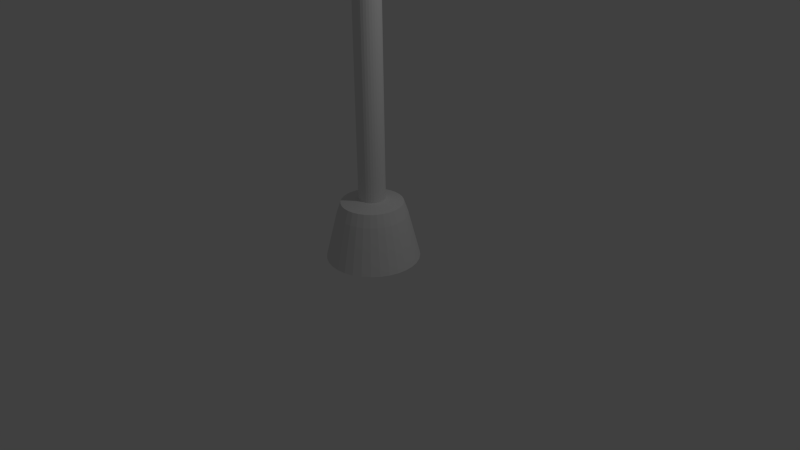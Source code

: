 # Source: StreetLamp.blend  (saved by Blender 2.72.0; exported with 4.5.12 LTS)
import bpy
from mathutils import Matrix  # noqa: F401  (used for matrix-valued properties, if any)

bpy.ops.wm.read_factory_settings(use_empty=True)
scene = bpy.context.scene
scene.name = 'Scene'

# ---- collections
col_collection_1 = bpy.data.collections.new('Collection 1'); scene.collection.children.link(col_collection_1)

# ---- world
world_world = bpy.data.worlds.new('World'); scene.world = world_world
world_world.color = (0.05088, 0.05088, 0.05088)
world_world.use_sun_shadow = False
world_world.sun_shadow_jitter_overblur = 0.0
world_world.cycles.sampling_method = 'MANUAL'
world_world.cycles.sample_map_resolution = 256

# ---- cameras
cam_camera = bpy.data.cameras.new('Camera')
cam_camera.clip_end = 100.0
cam_camera.lens = 35.0
cam_camera.sensor_width = 32.0
cam_camera.sensor_height = 18.0
cam_camera.ortho_scale = 7.314
cam_camera.dof.focus_distance = 0.0
cam_camera.dof.aperture_fstop = 128.0

# ---- lights
light_lamp = bpy.data.lights.new('Lamp', 'POINT')
light_lamp.transmission_factor = 0.0
light_lamp.cutoff_distance = 30.0
light_lamp.energy = 100.0
light_lamp.shadow_buffer_clip_start = 1.001
light_lamp.shadow_soft_size = 0.1
light_lamp.shadow_maximum_resolution = 0.006
light_lamp.use_absolute_resolution = True
light_lamp.cycles.use_multiple_importance_sampling = False

# ---- meshes
me_circle_002 = bpy.data.meshes.new('Circle.002')
me_circle_002.from_pydata([(-6.43e-07, 17.59, 64.87), (-0.1412, 17.57, 64.87), (-0.2769, 17.53, 64.88), (-0.402, 17.47, 64.9), (-0.5116, 17.38, 64.92), (-0.6016, 17.27, 64.94), (-0.6685, 17.15, 64.97), (-0.7097, 17.01, 64.99), (-0.7236, 16.88, 65.02), (-0.7097, 16.74, 65.05), (-0.6685, 16.61, 65.08), (-0.6016, 16.49, 65.11), (-0.5116, 16.39, 65.13), (-0.402, 16.3, 65.15), (-0.2769, 16.25, 65.17), (-0.1412, 16.22, 65.17), (-3.411e-07, 16.19, 65.18), (0.1412, 16.2, 65.17), (0.2769, 16.25, 65.17), (0.402, 16.32, 65.15), (0.5116, 16.42, 65.13), (0.6016, 16.53, 65.11), (0.6685, 16.66, 65.08), (0.7097, 16.79, 65.05), (0.7236, 16.92, 65.02), (0.7097, 17.06, 64.99), (0.6685, 17.19, 64.97), (0.6016, 17.31, 64.94), (0.5116, 17.41, 64.92), (0.402, 17.49, 64.9), (0.2769, 17.55, 64.88), (0.1412, 17.58, 64.87), (0.7606, 15.82, 60.61), (0.8677, 14.0, 55.06), (0.9611, 11.04, 48.74), (0.9808, 7.337, 43.42), (0.9808, 3.536, 38.95), (0.9964, -0.8527, 36.02), (1.006, -1.019, 36.13), (1.0, 3.396, 39.09), (1.0, 7.178, 43.53), (0.9794, 10.88, 48.84), (0.8842, 13.84, 55.13), (0.7753, 15.68, 60.65), (-0.4319, 16.21, 60.47), (-0.4931, 14.52, 54.84), (-0.5455, 11.67, 48.43), (-0.5556, 7.909, 43.05), (-0.5556, 3.992, 38.51), (-0.5071, -0.25, 35.64), (-0.3299, -0.1788, 35.6), (-0.3827, 4.058, 38.44), (-0.3827, 7.977, 43.0), (-0.3758, 11.73, 48.39), (-0.3397, 14.6, 54.81), (-0.2975, 16.28, 60.45), (-0.2968, 14.96, 60.84), (-0.3381, 13.08, 55.42), (-0.3744, 10.15, 49.26), (-0.3827, 6.479, 44.06), (-0.3827, 2.734, 39.73), (-0.42, -1.746, 36.58), (-0.5882, -1.66, 36.53), (-0.5556, 2.8, 39.67), (-0.5556, 6.561, 44.0), (-0.5437, 10.24, 49.21), (-0.4911, 13.15, 55.39), (-0.4311, 15.02, 60.82), (0.7601, 15.55, 60.7), (0.8667, 13.68, 55.19), (0.9602, 10.71, 48.93), (0.9808, 7.02, 43.64), (0.9808, 3.256, 39.22), (0.9773, -1.184, 36.23), (0.9114, -1.34, 36.33), (0.9239, 3.122, 39.35), (0.9239, 6.87, 43.75), (0.9042, 10.55, 49.02), (0.8161, 13.53, 55.26), (0.7159, 15.41, 60.74), (-0.1516, 16.33, 60.44), (-0.1732, 14.64, 54.79), (-0.1916, 11.77, 48.36), (-0.1951, 8.015, 42.97), (-0.1951, 4.099, 38.4), (-0.1398, -0.1383, 35.58), (0.05601, -0.13, 35.57), (-2.205e-06, 4.113, 38.39), (-1.728e-06, 14.66, 54.78), (-9.811e-07, 16.36, 60.43), (-0.5488, 15.1, 60.8), (-0.6252, 13.25, 55.34), (-0.6923, 10.35, 49.15), (-0.7071, 6.669, 43.93), (-0.7071, 2.889, 39.58), (-0.7335, -1.548, 36.46), (-0.8503, -1.415, 36.37), (-0.8315, 2.998, 39.47), (-0.8315, 6.798, 43.85), (-0.8143, 10.49, 49.08), (-0.7355, 13.38, 55.29), (-0.6454, 15.21, 60.76), (0.2499, -0.1543, 35.59), (0.1951, 4.099, 38.4), (0.1951, 8.0, 42.97), (0.1916, 11.75, 48.36), (0.1731, 14.64, 54.79), (0.1516, 16.35, 60.44), (0.6442, 15.28, 60.77), (0.7342, 13.38, 55.31), (0.8135, 10.41, 49.1), (0.8315, 6.732, 43.85), (0.8315, 2.998, 39.47), (0.8106, -1.483, 36.42), (0.679, -1.607, 36.49), (0.7071, 2.889, 39.58), (0.7071, 6.613, 43.93), (0.6917, 10.28, 49.17), (0.6242, 13.26, 55.36), (0.5478, 15.16, 60.8), (-0.7173, 15.33, 60.73), (-0.8176, 13.52, 55.24), (-0.9051, 10.64, 49.0), (-0.9239, 6.943, 43.75), (-0.9239, 3.122, 39.35), (-0.9342, -1.264, 36.28), (-0.9819, -1.103, 36.18), (-0.9808, 3.256, 39.22), (-0.9808, 7.098, 43.64), (-0.9612, 10.81, 48.91), (-0.8684, 13.67, 55.17), (-0.7616, 15.46, 60.69), (0.2973, 16.32, 60.45), (0.3395, 14.6, 54.81), (0.3757, 11.69, 48.39), (0.3827, 7.947, 43.0), (0.3827, 4.058, 38.44), (0.4345, -0.2102, 35.62), (0.6027, -0.2957, 35.67), (0.5556, 3.992, 38.51), (0.5556, 7.866, 43.05), (0.5453, 11.61, 48.44), (0.4927, 14.52, 54.84), (0.4315, 16.26, 60.47), (0.4305, 15.06, 60.83), (0.4904, 13.16, 55.4), (0.5434, 10.18, 49.22), (0.5556, 6.517, 44.0), (0.5556, 2.8, 39.67), (0.5216, -1.706, 36.55), (0.3444, -1.777, 36.6), (0.3827, 2.734, 39.73), (0.3827, 6.448, 44.06), (0.3743, 10.11, 49.26), (0.3378, 13.08, 55.43), (0.2966, 14.99, 60.85), (-0.7767, 15.6, 60.64), (-0.8858, 13.83, 55.11), (-0.9804, 10.98, 48.82), (-1.0, 7.257, 43.53), (-1.0, 3.396, 39.09), (-0.9916, -0.9365, 36.07), (-0.9629, -0.7719, 35.97), (-0.9808, 3.536, 38.95), (-0.9808, 7.414, 43.42), (-0.9619, 11.14, 48.73), (-0.8692, 13.99, 55.05), (-0.762, 15.74, 60.6), (0.549, 16.17, 60.5), (0.6268, 14.42, 54.89), (0.6938, 11.49, 48.5), (0.7071, 7.761, 43.13), (0.7071, 3.903, 38.59), (0.748, -0.4073, 35.74), (0.8648, -0.5409, 35.83), (0.8315, 3.794, 38.7), (0.8315, 7.634, 43.21), (0.8155, 11.36, 48.57), (0.7366, 14.3, 54.94), (0.6453, 16.07, 60.53), (0.1512, 14.93, 60.86), (0.1722, 13.03, 55.44), (0.1908, 10.07, 49.29), (0.1951, 6.409, 44.09), (0.1951, 2.693, 39.77), (0.1543, -1.818, 36.62), (-0.04152, -1.826, 36.63), (-1.967e-06, 2.679, 39.78), (-1.967e-06, 6.401, 44.1), (-2.054e-06, 10.06, 49.29), (-1.393e-06, 13.02, 55.45), (-6.04e-07, 14.91, 60.86), (-0.7179, 15.88, 60.56), (-0.8191, 14.15, 54.98), (-0.9064, 11.3, 48.64), (-0.9239, 7.563, 43.31), (-0.9239, 3.67, 38.82), (-0.8969, -0.6153, 35.87), (-0.7961, -0.4725, 35.78), (-0.8315, 3.794, 38.7), (-0.8315, 7.699, 43.21), (-0.816, 11.45, 48.56), (-0.7375, 14.29, 54.93), (-0.6462, 16.0, 60.53), (0.7168, 15.95, 60.57), (0.8179, 14.15, 55.0), (0.9057, 11.21, 48.65), (0.9239, 7.491, 43.31), (0.9239, 3.671, 38.82), (0.9487, -0.6913, 35.92), (-0.5496, 16.12, 60.49), (-0.6274, 14.42, 54.88), (-0.6942, 11.57, 48.49), (-0.7071, 7.816, 43.13), (-0.7071, 3.903, 38.59), (-0.6645, -0.3492, 35.71), (-0.1513, 14.92, 60.86), (-0.1723, 13.03, 55.44), (-0.1909, 10.09, 49.28), (-0.1951, 6.424, 44.09), (-0.1951, 2.693, 39.77), (-0.2354, -1.802, 36.61), (0.9819, -1.343, 35.82), (0.9916, -1.509, 35.92), (-0.5216, -0.7399, 35.44), (-0.3444, -0.6686, 35.39), (-0.4345, -2.236, 36.37), (-0.6027, -2.15, 36.32), (0.9629, -1.674, 36.02), (0.8969, -1.83, 36.12), (-0.1543, -0.6281, 35.37), (0.04152, -0.6198, 35.36), (-0.748, -2.038, 36.25), (-0.8648, -1.905, 36.17), (0.2354, -0.6441, 35.38), (0.7961, -1.973, 36.21), (0.6645, -2.097, 36.29), (-0.9487, -1.754, 36.07), (-0.9964, -1.593, 35.97), (0.42, -0.7001, 35.41), (0.5882, -0.7855, 35.47), (0.5071, -2.196, 36.35), (0.3299, -2.267, 36.39), (-1.006, -1.426, 35.87), (-0.9774, -1.262, 35.76), (0.7335, -0.8972, 35.54), (0.8503, -1.031, 35.62), (0.1398, -2.308, 36.42), (-0.05602, -2.316, 36.42), (-0.9114, -1.105, 35.67), (-0.8106, -0.9624, 35.58), (0.9342, -1.181, 35.71), (-0.679, -0.839, 35.5), (-0.2499, -2.292, 36.41), (4.827e-06, 17.77, 65.65), (-0.1412, 17.75, 65.65), (-0.2769, 17.71, 65.66), (-0.402, 17.64, 65.67), (-0.5116, 17.55, 65.69), (-0.6016, 17.45, 65.71), (-0.6685, 17.32, 65.74), (-0.7097, 17.19, 65.77), (-0.7236, 17.05, 65.8), (-0.7097, 16.92, 65.83), (-0.6685, 16.85, 65.86), (-0.6016, 16.72, 65.88), (-0.5116, 16.6, 65.91), (-0.402, 16.51, 65.92), (-0.2769, 16.44, 65.94), (-0.1412, 16.41, 65.95), (5.129e-06, 16.37, 65.95), (0.1412, 16.39, 65.95), (0.2769, 16.43, 65.94), (0.402, 16.51, 65.92), (0.5116, 16.61, 65.91), (0.6016, 16.75, 65.88), (0.6685, 16.89, 65.86), (0.7097, 16.95, 65.83), (0.7236, 17.09, 65.8), (0.7097, 17.22, 65.77), (0.6685, 17.35, 65.74), (0.6016, 17.47, 65.71), (0.5116, 17.57, 65.69), (0.402, 17.66, 65.67), (0.2769, 17.72, 65.66), (0.1412, 17.76, 65.65)], [], [(32, 43, 24, 25), (44, 55, 2, 3), (56, 67, 13, 14), (68, 79, 22, 23), (80, 89, 0, 1), (90, 101, 11, 12), (89, 107, 31, 0), (108, 119, 20, 21), (120, 131, 9, 10), (132, 143, 29, 30), (144, 155, 18, 19), (156, 167, 7, 8), (168, 179, 27, 28), (180, 191, 16, 17), (192, 203, 5, 6), (204, 32, 25, 26), (210, 44, 3, 4), (216, 56, 14, 15), (43, 68, 23, 24), (55, 80, 1, 2), (67, 90, 12, 13), (79, 108, 21, 22), (101, 120, 10, 11), (107, 132, 30, 31), (119, 144, 19, 20), (131, 156, 8, 9), (143, 168, 28, 29), (155, 180, 17, 18), (167, 192, 6, 7), (179, 204, 26, 27), (203, 210, 4, 5), (191, 216, 15, 16), (37, 38, 39, 36), (36, 39, 40, 35), (35, 40, 41, 34), (34, 41, 42, 33), (33, 42, 43, 32), (49, 50, 51, 48), (48, 51, 52, 47), (47, 52, 53, 46), (46, 53, 54, 45), (45, 54, 55, 44), (61, 62, 63, 60), (60, 63, 64, 59), (59, 64, 65, 58), (58, 65, 66, 57), (57, 66, 67, 56), (73, 74, 75, 72), (72, 75, 76, 71), (71, 76, 77, 70), (70, 77, 78, 69), (69, 78, 79, 68), (85, 86, 87, 84), (81, 88, 89, 80), (95, 96, 97, 94), (94, 97, 98, 93), (93, 98, 99, 92), (92, 99, 100, 91), (91, 100, 101, 90), (86, 102, 103, 87), (88, 106, 107, 89), (113, 114, 115, 112), (112, 115, 116, 111), (111, 116, 117, 110), (110, 117, 118, 109), (109, 118, 119, 108), (125, 126, 127, 124), (124, 127, 128, 123), (123, 128, 129, 122), (122, 129, 130, 121), (121, 130, 131, 120), (137, 138, 139, 136), (136, 139, 140, 135), (135, 140, 141, 134), (134, 141, 142, 133), (133, 142, 143, 132), (149, 150, 151, 148), (148, 151, 152, 147), (147, 152, 153, 146), (146, 153, 154, 145), (145, 154, 155, 144), (161, 162, 163, 160), (160, 163, 164, 159), (159, 164, 165, 158), (158, 165, 166, 157), (157, 166, 167, 156), (173, 174, 175, 172), (172, 175, 176, 171), (171, 176, 177, 170), (170, 177, 178, 169), (169, 178, 179, 168), (185, 186, 187, 184), (184, 187, 188, 183), (183, 188, 189, 182), (182, 189, 190, 181), (181, 190, 191, 180), (197, 198, 199, 196), (196, 199, 200, 195), (195, 200, 201, 194), (194, 201, 202, 193), (193, 202, 203, 192), (209, 37, 36, 208), (208, 36, 35, 207), (207, 35, 34, 206), (206, 34, 33, 205), (205, 33, 32, 204), (215, 49, 48, 214), (214, 48, 47, 213), (213, 47, 46, 212), (212, 46, 45, 211), (211, 45, 44, 210), (221, 61, 60, 220), (220, 60, 59, 219), (219, 59, 58, 218), (218, 58, 57, 217), (217, 57, 56, 216), (38, 73, 72, 39), (39, 72, 71, 40), (40, 71, 70, 41), (41, 70, 69, 42), (42, 69, 68, 43), (50, 85, 84, 51), (51, 84, 83, 52), (52, 83, 82, 53), (53, 82, 81, 54), (54, 81, 80, 55), (62, 95, 94, 63), (63, 94, 93, 64), (64, 93, 92, 65), (65, 92, 91, 66), (66, 91, 90, 67), (74, 113, 112, 75), (75, 112, 111, 76), (76, 111, 110, 77), (77, 110, 109, 78), (78, 109, 108, 79), (96, 125, 124, 97), (97, 124, 123, 98), (98, 123, 122, 99), (99, 122, 121, 100), (100, 121, 120, 101), (102, 137, 136, 103), (103, 136, 135, 104), (104, 135, 134, 105), (105, 134, 133, 106), (106, 133, 132, 107), (114, 149, 148, 115), (115, 148, 147, 116), (116, 147, 146, 117), (117, 146, 145, 118), (118, 145, 144, 119), (126, 161, 160, 127), (127, 160, 159, 128), (128, 159, 158, 129), (129, 158, 157, 130), (130, 157, 156, 131), (138, 173, 172, 139), (139, 172, 171, 140), (140, 171, 170, 141), (141, 170, 169, 142), (142, 169, 168, 143), (150, 185, 184, 151), (151, 184, 183, 152), (152, 183, 182, 153), (153, 182, 181, 154), (154, 181, 180, 155), (162, 197, 196, 163), (163, 196, 195, 164), (164, 195, 194, 165), (165, 194, 193, 166), (166, 193, 192, 167), (174, 209, 208, 175), (175, 208, 207, 176), (176, 207, 206, 177), (177, 206, 205, 178), (178, 205, 204, 179), (161, 126, 238, 243), (198, 215, 214, 199), (199, 214, 213, 200), (200, 213, 212, 201), (201, 212, 211, 202), (202, 211, 210, 203), (186, 221, 220, 187), (187, 220, 219, 188), (188, 219, 218, 189), (189, 218, 217, 190), (190, 217, 216, 191), (16, 15, 269, 270), (223, 222, 251, 246, 245, 240, 239, 234, 231, 230, 225, 224, 252, 250, 249, 244, 243, 238, 237, 233, 232, 227, 226, 253, 248, 247, 242, 241, 236, 235, 229, 228), (198, 197, 249, 250), (113, 74, 229, 235), (62, 61, 226, 227), (102, 86, 231, 234), (150, 149, 241, 242), (197, 162, 244, 249), (61, 221, 253, 226), (149, 114, 236, 241), (186, 185, 247, 248), (221, 186, 248, 253), (95, 62, 227, 232), (50, 49, 224, 225), (96, 95, 232, 233), (138, 137, 239, 240), (185, 150, 242, 247), (49, 215, 252, 224), (137, 102, 234, 239), (86, 85, 230, 231), (174, 173, 245, 246), (215, 198, 250, 252), (85, 50, 225, 230), (38, 37, 222, 223), (126, 125, 237, 238), (173, 138, 240, 245), (37, 209, 251, 222), (125, 96, 233, 237), (74, 73, 228, 229), (162, 161, 243, 244), (209, 174, 246, 251), (73, 38, 223, 228), (114, 113, 235, 236), (255, 254, 284, 283, 282, 281, 280, 279, 278, 277, 276, 275, 274, 273, 272, 271, 270, 267, 266, 265, 264, 263, 262, 261, 260, 259, 258, 257, 256), (6, 260, 259, 5), (23, 22, 276, 277), (13, 12, 266, 267), (30, 284, 283, 29), (20, 19, 273, 274), (16, 13, 267, 270), (3, 257, 256, 2), (10, 9, 263, 264), (27, 281, 280, 26), (17, 16, 270, 271), (7, 261, 260, 6), (24, 278, 277, 23), (31, 285, 284, 30), (14, 13, 267, 268), (4, 258, 257, 3), (21, 20, 274, 275), (11, 10, 264, 265), (28, 282, 281, 27), (18, 17, 271, 272), (1, 255, 254, 0), (8, 262, 261, 7), (25, 279, 278, 24), (15, 14, 268, 269), (0, 254, 285, 31), (22, 21, 275, 276), (5, 259, 258, 4), (29, 283, 282, 28), (12, 11, 265, 266), (2, 256, 255, 1), (19, 18, 272, 273), (0, 254, 284, 30), (9, 263, 262, 8), (26, 280, 279, 25), (81, 82, 83, 84, 103, 104, 105, 106, 88)])
me_circle_002.use_remesh_preserve_volume = False
me_circle_002.use_remesh_preserve_attributes = False
me_circle_002.use_mirror_vertex_groups = False
me_circle_002.update()
me_circle = bpy.data.meshes.new('Circle')
me_circle.from_pydata([(0.0, 1.0, 0.0), (-0.1951, 0.9808, 0.0), (-0.3827, 0.9239, 0.0), (-0.5556, 0.8315, 0.0), (-0.7071, 0.7071, 0.0), (-0.8315, 0.5556, 0.0), (-0.9239, 0.3827, 0.0), (-0.9808, 0.1951, 0.0), (-1.0, 7.55e-08, 0.0), (-0.9808, -0.1951, 0.0), (-0.9239, -0.3827, 0.0), (-0.8315, -0.5556, 0.0), (-0.7071, -0.7071, 0.0), (-0.5556, -0.8315, 0.0), (-0.3827, -0.9239, 0.0), (-0.1951, -0.9808, 0.0), (3.258e-07, -1.0, 0.0), (0.1951, -0.9808, 0.0), (0.3827, -0.9239, 0.0), (0.5556, -0.8315, 0.0), (0.7071, -0.7071, 0.0), (0.8315, -0.5556, 0.0), (0.9239, -0.3827, 0.0), (0.9808, -0.1951, 0.0), (1.0, 9.656e-07, 0.0), (0.9808, 0.1951, 0.0), (0.9239, 0.3827, 0.0), (0.8315, 0.5556, 0.0), (0.7071, 0.7071, 0.0), (0.5556, 0.8315, 0.0), (0.3827, 0.9239, 0.0), (0.1951, 0.9808, 0.0), (-2.188e-08, 0.7534, 0.9886), (-0.147, 0.7389, 0.9886), (-0.2883, 0.6961, 0.9886), (-0.4186, 0.6264, 0.9886), (-0.5327, 0.5327, 0.9886), (-0.6264, 0.4186, 0.9886), (-0.6961, 0.2883, 0.9886), (-0.7389, 0.147, 0.9886), (-0.7534, 1.288e-07, 0.9886), (-0.7389, -0.147, 0.9886), (-0.6961, -0.2883, 0.9886), (-0.6264, -0.4186, 0.9886), (-0.5327, -0.5327, 0.9886), (-0.4186, -0.6264, 0.9886), (-0.2883, -0.6961, 0.9886), (-0.147, -0.7389, 0.9886), (2.236e-07, -0.7534, 0.9886), (0.147, -0.7389, 0.9886), (0.2883, -0.6961, 0.9886), (0.4186, -0.6264, 0.9886), (0.5327, -0.5327, 0.9886), (0.6264, -0.4186, 0.9886), (0.6961, -0.2883, 0.9886), (0.7389, -0.147, 0.9886), (0.7534, 7.994e-07, 0.9886), (0.7389, 0.147, 0.9886), (0.6961, 0.2883, 0.9886), (0.6264, 0.4186, 0.9886), (0.5327, 0.5327, 0.9886), (0.4186, 0.6264, 0.9886), (0.2883, 0.6961, 0.9886), (0.147, 0.7389, 0.9886), (-5.968e-08, 0.2859, 1.334), (-0.05578, 0.2804, 1.334), (-0.1094, 0.2641, 1.334), (-0.1588, 0.2377, 1.334), (-0.2022, 0.2022, 1.334), (-0.2377, 0.1588, 1.334), (-0.2641, 0.1094, 1.334), (-0.2804, 0.05578, 1.334), (-0.2859, 2.392e-07, 1.334), (-0.2804, -0.05578, 1.334), (-0.2641, -0.1094, 1.334), (-0.2377, -0.1588, 1.334), (-0.2022, -0.2022, 1.334), (-0.1588, -0.2377, 1.334), (-0.1094, -0.2641, 1.334), (-0.05578, -0.2804, 1.334), (3.348e-08, -0.2859, 1.334), (0.05578, -0.2804, 1.334), (0.1094, -0.2641, 1.334), (0.1588, -0.2377, 1.334), (0.2022, -0.2022, 1.334), (0.2377, -0.1588, 1.334), (0.2641, -0.1094, 1.334), (0.2804, -0.05578, 1.334), (0.2859, 4.937e-07, 1.334), (0.2804, 0.05578, 1.334), (0.2641, 0.1094, 1.334), (0.2377, 0.1588, 1.334), (0.2022, 0.2022, 1.334), (0.1588, 0.2377, 1.334), (0.1094, 0.2641, 1.334), (0.05578, 0.2804, 1.334), (-5.968e-08, 0.2859, 21.83), (-0.05578, 0.2804, 21.83), (-0.1094, 0.2641, 21.83), (-0.1588, 0.2377, 21.83), (-0.2022, 0.2022, 21.83), (-0.2377, 0.1588, 21.83), (-0.2641, 0.1094, 21.83), (-0.2804, 0.05578, 21.83), (-0.2859, 2.392e-07, 21.83), (-0.2804, -0.05578, 21.83), (-0.2641, -0.1094, 21.83), (-0.2377, -0.1588, 21.83), (-0.2022, -0.2022, 21.83), (-0.1588, -0.2377, 21.83), (-0.1094, -0.2641, 21.83), (-0.05578, -0.2804, 21.83), (3.348e-08, -0.2859, 21.83), (0.05578, -0.2804, 21.83), (0.1094, -0.2641, 21.83), (0.1588, -0.2377, 21.83), (0.2022, -0.2022, 21.83), (0.2377, -0.1588, 21.83), (0.2641, -0.1094, 21.83), (0.2804, -0.05578, 21.83), (0.2859, 4.937e-07, 21.83), (0.2804, 0.05578, 21.83), (0.2641, 0.1094, 21.83), (0.2377, 0.1588, 21.83), (0.2022, 0.2022, 21.83), (0.1588, 0.2377, 21.83), (0.1094, 0.2641, 21.83), (0.05578, 0.2804, 21.83), (0.6643, 7.41e-07, 1.249), (0.6515, 0.1296, 1.249), (-0.2542, 0.6137, 1.249), (-0.3691, 0.5523, 1.249), (-0.3691, -0.5523, 1.249), (-0.2542, -0.6137, 1.249), (0.6137, -0.2542, 1.249), (0.6515, -0.1296, 1.249), (-2.932e-08, 0.6643, 1.249), (-0.1296, 0.6515, 1.249), (-0.5523, -0.3691, 1.249), (-0.4697, -0.4697, 1.249), (0.1296, 0.6515, 1.249), (0.4697, -0.4697, 1.249), (0.5523, -0.3691, 1.249), (-0.6515, -0.1296, 1.249), (-0.6137, -0.2542, 1.249), (0.3691, 0.5523, 1.249), (0.2542, 0.6137, 1.249), (0.2542, -0.6137, 1.249), (0.3691, -0.5523, 1.249), (-0.6515, 0.1296, 1.249), (-0.6643, 1.497e-07, 1.249), (0.5523, 0.3691, 1.249), (0.4697, 0.4697, 1.249), (1.871e-07, -0.6643, 1.249), (0.1296, -0.6515, 1.249), (-0.5523, 0.3691, 1.249), (-0.6137, 0.2542, 1.249), (0.6137, 0.2542, 1.249), (-0.4697, 0.4697, 1.249), (-0.1296, -0.6515, 1.249), (-5.741e-08, 0.3159, 21.83), (-0.06163, 0.3099, 21.83), (-0.1209, 0.2919, 21.83), (-0.1755, 0.2627, 21.83), (-0.2234, 0.2234, 21.83), (-0.2627, 0.1755, 21.83), (-0.2919, 0.1209, 21.83), (-0.3099, 0.06163, 21.83), (-0.3159, 2.316e-07, 21.83), (-0.3099, -0.06163, 21.83), (-0.2919, -0.1209, 21.83), (-0.2627, -0.1755, 21.83), (-0.2234, -0.2234, 21.83), (-0.1755, -0.2627, 21.83), (-0.1209, -0.2919, 21.83), (-0.06163, -0.3099, 21.83), (4.553e-08, -0.3159, 21.83), (0.06163, -0.3099, 21.83), (0.1209, -0.2919, 21.83), (0.1755, -0.2627, 21.83), (0.2234, -0.2234, 21.83), (0.2627, -0.1755, 21.83), (0.2919, -0.1209, 21.83), (0.3099, -0.06163, 21.83), (0.3159, 5.128e-07, 21.83), (0.3099, 0.06163, 21.83), (0.2919, 0.1209, 21.83), (0.2627, 0.1755, 21.83), (0.2234, 0.2234, 21.83), (0.1755, 0.2627, 21.83), (0.1209, 0.2919, 21.83), (0.06163, 0.3099, 21.83), (-5.741e-08, 0.3159, 21.93), (-0.06163, 0.3099, 21.93), (-0.1209, 0.2919, 21.93), (-0.1755, 0.2627, 21.93), (-0.2234, 0.2234, 21.93), (-0.2627, 0.1755, 21.93), (-0.2919, 0.1209, 21.93), (-0.3099, 0.06163, 21.93), (-0.3159, 2.316e-07, 21.93), (-0.3099, -0.06163, 21.93), (-0.2919, -0.1209, 21.93), (-0.2627, -0.1755, 21.93), (-0.2234, -0.2234, 21.93), (-0.1755, -0.2627, 21.93), (-0.1209, -0.2919, 21.93), (-0.06163, -0.3099, 21.93), (4.553e-08, -0.3159, 21.93), (0.06163, -0.3099, 21.93), (0.1209, -0.2919, 21.93), (0.1755, -0.2627, 21.93), (0.2234, -0.2234, 21.93), (0.2627, -0.1755, 21.93), (0.2919, -0.1209, 21.93), (0.3099, -0.06163, 21.93), (0.3159, 5.128e-07, 21.93), (0.3099, 0.06163, 21.93), (0.2919, 0.1209, 21.93), (0.2627, 0.1755, 21.93), (0.2234, 0.2234, 21.93), (0.1755, 0.2627, 21.93), (0.1209, 0.2919, 21.93), (0.06163, 0.3099, 21.93), (-6.268e-08, 0.2589, 21.93), (-0.05051, 0.2539, 21.93), (-0.09907, 0.2392, 21.93), (-0.1438, 0.2153, 21.93), (-0.1831, 0.1831, 21.93), (-0.2153, 0.1438, 21.93), (-0.2392, 0.09907, 21.93), (-0.2539, 0.05051, 21.93), (-0.2589, 2.481e-07, 21.93), (-0.2539, -0.05051, 21.93), (-0.2392, -0.09907, 21.93), (-0.2153, -0.1438, 21.93), (-0.1831, -0.1831, 21.93), (-0.1438, -0.2153, 21.93), (-0.09907, -0.2392, 21.93), (-0.05051, -0.2539, 21.93), (2.167e-08, -0.2589, 21.93), (0.05051, -0.2539, 21.93), (0.09907, -0.2392, 21.93), (0.1438, -0.2153, 21.93), (0.1831, -0.1831, 21.93), (0.2153, -0.1438, 21.93), (0.2392, -0.09907, 21.93), (0.2539, -0.05051, 21.93), (0.2589, 4.785e-07, 21.93), (0.2539, 0.05051, 21.93), (0.2392, 0.09907, 21.93), (0.2153, 0.1438, 21.93), (0.1831, 0.1831, 21.93), (0.1438, 0.2153, 21.93), (0.09907, 0.2392, 21.93), (0.05051, 0.2539, 21.93), (-6.268e-08, 0.2589, 22.02), (-0.05051, 0.2539, 22.02), (-0.09907, 0.2392, 22.02), (-0.1438, 0.2153, 22.02), (-0.1831, 0.1831, 22.02), (-0.2153, 0.1438, 22.02), (-0.2392, 0.09907, 22.02), (-0.2539, 0.05051, 22.02), (-0.2589, 2.481e-07, 22.02), (-0.2539, -0.05051, 22.02), (-0.2392, -0.09907, 22.02), (-0.2153, -0.1438, 22.02), (-0.1831, -0.1831, 22.02), (-0.1438, -0.2153, 22.02), (-0.09907, -0.2392, 22.02), (-0.05051, -0.2539, 22.02), (2.167e-08, -0.2589, 22.02), (0.05051, -0.2539, 22.02), (0.09907, -0.2392, 22.02), (0.1438, -0.2153, 22.02), (0.1831, -0.1831, 22.02), (0.2153, -0.1438, 22.02), (0.2392, -0.09907, 22.02), (0.2539, -0.05051, 22.02), (0.2589, 4.785e-07, 22.02), (0.2539, 0.05051, 22.02), (0.2392, 0.09907, 22.02), (0.2153, 0.1438, 22.02), (0.1831, 0.1831, 22.02), (0.1438, 0.2153, 22.02), (0.09907, 0.2392, 22.02), (0.05051, 0.2539, 22.02), (-6.761e-08, 0.2014, 22.08), (-0.0393, 0.1976, 22.08), (-0.07709, 0.1861, 22.08), (-0.1119, 0.1675, 22.08), (-0.1424, 0.1424, 22.08), (-0.1675, 0.1119, 22.08), (-0.1861, 0.07709, 22.08), (-0.1976, 0.0393, 22.08), (-0.2014, 2.629e-07, 22.08), (-0.1976, -0.0393, 22.08), (-0.1861, -0.07709, 22.08), (-0.1675, -0.1119, 22.08), (-0.1424, -0.1424, 22.08), (-0.1119, -0.1675, 22.08), (-0.07709, -0.1861, 22.08), (-0.0393, -0.1976, 22.08), (-1.966e-09, -0.2014, 22.08), (0.0393, -0.1976, 22.08), (0.07709, -0.1861, 22.08), (0.1119, -0.1675, 22.08), (0.1424, -0.1424, 22.08), (0.1675, -0.1119, 22.08), (0.1861, -0.07709, 22.08), (0.1976, -0.0393, 22.08), (0.2014, 4.422e-07, 22.08), (0.1976, 0.0393, 22.08), (0.1861, 0.07709, 22.08), (0.1675, 0.1119, 22.08), (0.1424, 0.1424, 22.08), (0.1119, 0.1675, 22.08), (0.07709, 0.1861, 22.08), (0.0393, 0.1976, 22.08), (-7.742e-08, 0.07397, 22.13), (-0.01443, 0.07255, 22.13), (-0.02831, 0.06834, 22.13), (-0.04109, 0.0615, 22.13), (-0.0523, 0.0523, 22.13), (-0.0615, 0.0411, 22.13), (-0.06834, 0.02831, 22.13), (-0.07255, 0.01443, 22.13), (-0.07397, 2.913e-07, 22.13), (-0.07255, -0.01443, 22.13), (-0.06834, -0.02831, 22.13), (-0.0615, -0.04109, 22.13), (-0.0523, -0.0523, 22.13), (-0.04109, -0.0615, 22.13), (-0.02831, -0.06834, 22.13), (-0.01443, -0.07255, 22.13), (-5.332e-08, -0.07397, 22.13), (0.01443, -0.07255, 22.13), (0.02831, -0.06834, 22.13), (0.04109, -0.0615, 22.13), (0.0523, -0.0523, 22.13), (0.0615, -0.04109, 22.13), (0.06834, -0.02831, 22.13), (0.07255, -0.01443, 22.13), (0.07397, 3.572e-07, 22.13), (0.07255, 0.01443, 22.13), (0.06834, 0.02831, 22.13), (0.0615, 0.0411, 22.13), (0.0523, 0.0523, 22.13), (0.04109, 0.0615, 22.13), (0.02831, 0.06834, 22.13), (0.01443, 0.07255, 22.13), (0.2641, 0.1094, 21.19), (0.2377, 0.1588, 21.19), (-0.2022, 0.2022, 21.19), (-0.2377, 0.1588, 21.19), (-0.05578, -0.2804, 21.19), (3.348e-08, -0.2859, 21.19), (0.2859, 4.937e-07, 21.19), (0.2804, 0.05578, 21.19), (-0.1094, 0.2641, 21.19), (-0.1588, 0.2377, 21.19), (-0.1588, -0.2377, 21.19), (-0.1094, -0.2641, 21.19), (0.2641, -0.1094, 21.19), (0.2804, -0.05578, 21.19), (-5.968e-08, 0.2859, 21.19), (-0.05578, 0.2804, 21.19), (-0.2377, -0.1588, 21.19), (-0.2022, -0.2022, 21.19), (0.05578, 0.2804, 21.19), (0.2022, -0.2022, 21.19), (0.2377, -0.1588, 21.19), (-0.2804, -0.05578, 21.19), (-0.2641, -0.1094, 21.19), (0.1588, 0.2377, 21.19), (0.1094, 0.2641, 21.19), (0.1094, -0.2641, 21.19), (0.1588, -0.2377, 21.19), (-0.2804, 0.05578, 21.19), (-0.2859, 2.392e-07, 21.19), (0.2022, 0.2022, 21.19), (0.05578, -0.2804, 21.19), (-0.2641, 0.1094, 21.19), (0.2377, 0.1588, 21.6), (-0.2377, 0.1588, 21.6), (3.348e-08, -0.2859, 21.6), (0.2804, 0.05578, 21.6), (-0.1588, 0.2377, 21.6), (-0.1094, -0.2641, 21.6), (0.2804, -0.05578, 21.6), (-0.05578, 0.2804, 21.6), (-0.2022, -0.2022, 21.6), (0.2377, -0.1588, 21.6), (-0.2641, -0.1094, 21.6), (0.1094, 0.2641, 21.6), (0.1588, -0.2377, 21.6), (-0.2859, 2.392e-07, 21.6), (0.2022, 0.2022, 21.6), (0.05578, -0.2804, 21.6), (-0.2641, 0.1094, 21.6), (0.2641, 0.1094, 21.6), (-0.2022, 0.2022, 21.6), (-0.05578, -0.2804, 21.6), (0.2859, 4.937e-07, 21.6), (-0.1094, 0.2641, 21.6), (-0.1588, -0.2377, 21.6), (0.2641, -0.1094, 21.6), (-5.968e-08, 0.2859, 21.6), (-0.2377, -0.1588, 21.6), (0.05578, 0.2804, 21.6), (0.2022, -0.2022, 21.6), (-0.2804, -0.05578, 21.6), (0.1588, 0.2377, 21.6), (0.1094, -0.2641, 21.6), (-0.2804, 0.05578, 21.6), (0.008056, -0.2416, 21.19), (0.04712, -0.2416, 21.2), (0.08468, -0.2416, 21.21), (0.1193, -0.2416, 21.23), (0.1496, -0.2416, 21.25), (0.1745, -0.2416, 21.28), (0.193, -0.2416, 21.32), (0.2044, -0.2416, 21.35), (0.2083, -0.2416, 21.39), (0.2044, -0.2416, 21.43), (0.193, -0.2416, 21.47), (0.1745, -0.2416, 21.51), (0.1496, -0.2416, 21.54), (0.1193, -0.2416, 21.56), (0.08468, -0.2416, 21.58), (0.04712, -0.2416, 21.59), (0.008055, -0.2416, 21.59), (-0.03101, -0.2416, 21.59), (-0.06857, -0.2416, 21.58), (-0.1032, -0.2416, 21.56), (-0.1335, -0.2416, 21.54), (-0.1584, -0.2416, 21.51), (-0.1769, -0.2416, 21.47), (-0.1883, -0.2416, 21.43), (-0.1922, -0.2416, 21.39), (-0.1883, -0.2416, 21.35), (-0.1769, -0.2416, 21.32), (-0.1584, -0.2416, 21.28), (-0.1335, -0.2416, 21.25), (-0.1032, -0.2416, 21.23), (-0.06857, -0.2416, 21.21), (-0.03101, -0.2416, 21.2), (0.008056, -7.58, 21.19), (0.04712, -7.58, 21.2), (0.08468, -7.58, 21.21), (0.1193, -7.58, 21.23), (0.1496, -7.58, 21.25), (0.1745, -7.58, 21.28), (0.193, -7.58, 21.32), (0.2044, -7.58, 21.35), (0.2083, -7.58, 21.39), (0.2044, -7.58, 21.43), (0.193, -7.58, 21.47), (0.1745, -7.58, 21.51), (0.1496, -7.58, 21.54), (0.1193, -7.58, 21.56), (0.08468, -7.58, 21.58), (0.04712, -7.58, 21.59), (0.008055, -7.58, 21.59), (-0.03101, -7.58, 21.59), (-0.06857, -7.58, 21.58), (-0.1032, -7.58, 21.56), (-0.1335, -7.58, 21.54), (-0.1584, -7.58, 21.51), (-0.1769, -7.58, 21.47), (-0.1883, -7.58, 21.43), (-0.1922, -7.58, 21.39), (-0.1883, -7.58, 21.35), (-0.1769, -7.58, 21.32), (-0.1584, -7.58, 21.28), (-0.1335, -7.58, 21.25), (-0.1032, -7.58, 21.23), (-0.06857, -7.58, 21.21), (-0.03101, -7.58, 21.2), (0.008056, -7.58, 21.23), (0.03912, -7.58, 21.24), (0.069, -7.58, 21.25), (0.09653, -7.58, 21.26), (0.1207, -7.58, 21.28), (0.1405, -7.58, 21.31), (0.1552, -7.58, 21.33), (0.1643, -7.58, 21.36), (0.1673, -7.58, 21.39), (0.1643, -7.58, 21.42), (0.1552, -7.58, 21.45), (0.1405, -7.58, 21.48), (0.1207, -7.58, 21.51), (0.09653, -7.58, 21.53), (0.069, -7.58, 21.54), (0.03912, -7.58, 21.55), (0.008055, -7.58, 21.55), (-0.02301, -7.58, 21.55), (-0.05289, -7.58, 21.54), (-0.08042, -7.58, 21.53), (-0.1046, -7.58, 21.51), (-0.1244, -7.58, 21.48), (-0.1391, -7.58, 21.45), (-0.1481, -7.58, 21.42), (-0.1512, -7.58, 21.39), (-0.1481, -7.58, 21.36), (-0.1391, -7.58, 21.33), (-0.1244, -7.58, 21.31), (-0.1046, -7.58, 21.28), (-0.08042, -7.58, 21.26), (-0.05289, -7.58, 21.25), (-0.02301, -7.58, 21.24), (0.008055, -7.746, 21.04), (0.07776, -7.746, 21.04), (0.1448, -7.746, 21.06), (0.2065, -7.746, 21.1), (0.2607, -7.746, 21.14), (0.3051, -7.746, 21.2), (0.3381, -7.746, 21.26), (0.3585, -7.746, 21.32), (0.3653, -7.746, 21.39), (0.3585, -7.746, 21.46), (0.3381, -7.746, 21.53), (0.3051, -7.746, 21.59), (0.2607, -7.746, 21.65), (0.2065, -7.746, 21.69), (0.1448, -7.746, 21.72), (0.07776, -7.746, 21.74), (0.008055, -7.746, 21.75), (-0.06165, -7.746, 21.74), (-0.1287, -7.746, 21.72), (-0.1904, -7.746, 21.69), (-0.2446, -7.746, 21.65), (-0.289, -7.746, 21.59), (-0.322, -7.746, 21.53), (-0.3424, -7.746, 21.46), (-0.3492, -7.746, 21.39), (-0.3424, -7.746, 21.32), (-0.322, -7.746, 21.26), (-0.289, -7.746, 21.2), (-0.2446, -7.746, 21.14), (-0.1904, -7.746, 21.1), (-0.1287, -7.746, 21.06), (-0.06165, -7.746, 21.04), (0.008055, -9.429, 21.04), (0.07776, -9.429, 21.04), (0.1448, -9.429, 21.06), (0.2065, -9.429, 21.1), (0.2607, -9.429, 21.14), (0.3051, -9.429, 21.2), (0.3381, -9.429, 21.26), (0.3585, -9.429, 21.32), (0.3653, -9.076, 21.39), (0.3585, -9.076, 21.46), (0.3381, -9.076, 21.53), (0.3051, -9.076, 21.59), (0.2607, -9.076, 21.64), (0.2065, -9.076, 21.69), (0.1448, -9.076, 21.72), (0.07776, -9.076, 21.74), (0.008055, -9.076, 21.75), (-0.06165, -9.076, 21.74), (-0.1287, -9.076, 21.72), (-0.1904, -9.076, 21.69), (-0.2446, -9.076, 21.64), (-0.289, -9.076, 21.59), (-0.322, -9.076, 21.53), (-0.3424, -9.076, 21.46), (-0.3492, -9.429, 21.39), (-0.3424, -9.429, 21.32), (-0.322, -9.429, 21.26), (-0.289, -9.429, 21.2), (-0.2446, -9.429, 21.14), (-0.1904, -9.429, 21.1), (-0.1287, -9.429, 21.06), (-0.06165, -9.429, 21.04), (0.008056, -9.562, 21.17), (0.05162, -9.562, 21.17), (0.09351, -9.562, 21.19), (0.1321, -9.562, 21.21), (0.166, -9.562, 21.24), (0.1937, -9.562, 21.27), (0.2144, -9.562, 21.31), (0.2271, -9.562, 21.35), (0.2314, -9.562, 21.39), (0.2271, -9.562, 21.44), (0.2144, -9.562, 21.48), (0.1937, -9.562, 21.52), (0.166, -9.562, 21.55), (0.1321, -9.562, 21.58), (0.09351, -9.562, 21.6), (0.05162, -9.562, 21.61), (0.008055, -9.562, 21.62), (-0.03551, -9.562, 21.61), (-0.0774, -9.562, 21.6), (-0.116, -9.562, 21.58), (-0.1498, -9.562, 21.55), (-0.1776, -9.562, 21.52), (-0.1983, -9.562, 21.48), (-0.211, -9.562, 21.44), (-0.2152, -9.562, 21.39), (-0.211, -9.562, 21.35), (-0.1983, -9.562, 21.31), (-0.1776, -9.562, 21.27), (-0.1498, -9.562, 21.24), (-0.116, -9.562, 21.21), (-0.0774, -9.562, 21.19), (-0.03551, -9.562, 21.17), (0.008056, -7.905, 21.05), (0.06457, -7.905, 21.05), (0.1189, -7.905, 21.07), (0.169, -7.905, 21.1), (0.2129, -7.905, 21.13), (0.2489, -7.905, 21.17), (0.2757, -7.905, 21.23), (0.2922, -7.905, 21.28), (0.2977, -7.905, 21.34), (-0.2816, -7.905, 21.34), (-0.2761, -7.905, 21.28), (-0.2596, -7.905, 21.23), (-0.2328, -7.905, 21.17), (-0.1968, -7.905, 21.13), (-0.1529, -7.905, 21.1), (-0.1028, -7.905, 21.07), (-0.04846, -7.905, 21.05), (0.008056, -9.27, 21.05), (0.06457, -9.27, 21.05), (0.1189, -9.27, 21.07), (0.169, -9.27, 21.1), (0.2129, -9.27, 21.13), (0.2489, -9.27, 21.17), (0.2757, -9.27, 21.23), (0.2922, -9.27, 21.28), (0.2977, -9.27, 21.34), (-0.2816, -9.27, 21.34), (-0.2761, -9.27, 21.28), (-0.2596, -9.27, 21.23), (-0.2328, -9.27, 21.17), (-0.1968, -9.27, 21.13), (-0.1529, -9.27, 21.1), (-0.1028, -9.27, 21.07), (-0.04846, -9.27, 21.05), (0.008055, -7.905, 21.13), (0.06457, -7.905, 21.13), (0.1189, -7.905, 21.15), (0.169, -7.905, 21.18), (0.2129, -7.905, 21.21), (0.2489, -7.905, 21.26), (0.2757, -7.905, 21.31), (0.2922, -7.905, 21.36), (0.2977, -7.905, 21.42), (-0.2816, -7.905, 21.42), (-0.2761, -7.905, 21.36), (-0.2596, -7.905, 21.31), (-0.2328, -7.905, 21.26), (-0.1968, -7.905, 21.21), (-0.1529, -7.905, 21.18), (-0.1028, -7.905, 21.15), (-0.04846, -7.905, 21.13), (0.008055, -9.27, 21.13), (0.06457, -9.27, 21.13), (0.1189, -9.27, 21.15), (0.169, -9.27, 21.18), (0.2129, -9.27, 21.21), (0.2489, -9.27, 21.26), (0.2757, -9.27, 21.31), (0.2922, -9.27, 21.36), (0.2977, -9.27, 21.42), (-0.2816, -9.27, 21.42), (-0.2761, -9.27, 21.36), (-0.2596, -9.27, 21.31), (-0.2328, -9.27, 21.26), (-0.1968, -9.27, 21.21), (-0.1529, -9.27, 21.18), (-0.1028, -9.27, 21.15), (-0.04846, -9.27, 21.13), (0.008055, -8.848, 21.81), (0.008055, -8.11, 21.84), (-0.06754, -8.11, 21.84), (-0.06165, -8.848, 21.8), (0.1448, -8.848, 21.78), (0.1563, -8.11, 21.81), (0.08365, -8.11, 21.84), (0.07776, -8.848, 21.8), (-0.3424, -8.848, 21.52), (-0.372, -8.11, 21.53), (-0.3795, -8.11, 21.46), (-0.3492, -8.848, 21.45), (0.2607, -8.848, 21.71), (0.2821, -8.11, 21.73), (0.2233, -8.11, 21.78), (0.2065, -8.848, 21.75), (-0.289, -8.848, 21.65), (-0.3141, -8.11, 21.67), (-0.35, -8.11, 21.6), (-0.322, -8.848, 21.59), (0.3381, -8.848, 21.59), (0.3661, -8.11, 21.6), (0.3303, -8.11, 21.67), (0.3051, -8.848, 21.65), (-0.1904, -8.848, 21.75), (-0.2072, -8.11, 21.78), (-0.266, -8.11, 21.73), (-0.2446, -8.848, 21.71), (0.3653, -8.848, 21.45), (0.3956, -8.11, 21.46), (0.3881, -8.11, 21.53), (0.3585, -8.848, 21.52), (-0.1402, -8.11, 21.81), (-0.1287, -8.848, 21.78), (-0.2816, -8.36, 21.34), (-0.2816, -8.815, 21.34), (0.2977, -8.815, 21.34), (0.2977, -8.36, 21.34), (-0.2328, -8.815, 21.18), (-0.2328, -8.36, 21.18), (-0.1968, -8.36, 21.14), (-0.1968, -8.815, 21.14), (0.2489, -8.815, 21.18), (0.2489, -8.36, 21.18), (0.2757, -8.36, 21.23), (0.2757, -8.815, 21.23), (-0.2761, -8.815, 21.28), (-0.2761, -8.36, 21.28), (-0.2596, -8.36, 21.23), (-0.2596, -8.815, 21.23), (0.169, -8.815, 21.1), (0.169, -8.36, 21.1), (0.2129, -8.36, 21.14), (0.2129, -8.815, 21.14), (-0.2816, -8.36, 21.42), (-0.2816, -8.815, 21.42), (0.06457, -8.815, 21.06), (0.06457, -8.36, 21.06), (0.1189, -8.36, 21.07), (0.1189, -8.815, 21.07), (-0.1028, -8.815, 21.07), (-0.1028, -8.36, 21.07), (-0.04846, -8.36, 21.06), (-0.04846, -8.815, 21.06), (0.2977, -8.815, 21.42), (0.2977, -8.36, 21.42), (-0.1529, -8.36, 21.1), (-0.1529, -8.815, 21.1), (0.2922, -8.36, 21.28), (0.2922, -8.815, 21.28), (0.008055, -8.815, 21.05), (0.008055, -8.36, 21.05), (-0.2877, -0.3112, 18.17), (-0.2877, -9.642, 18.17)], [], [(23, 24, 56, 55), (1, 2, 34, 33), (12, 13, 45, 44), (21, 22, 54, 53), (10, 11, 43, 42), (30, 31, 63, 62), (19, 20, 52, 51), (8, 9, 41, 40), (28, 29, 61, 60), (17, 18, 50, 49), (6, 7, 39, 38), (26, 27, 59, 58), (4, 5, 37, 36), (15, 16, 48, 47), (24, 25, 57, 56), (2, 3, 35, 34), (13, 14, 46, 45), (22, 23, 55, 54), (0, 1, 33, 32), (11, 12, 44, 43), (31, 0, 32, 63), (20, 21, 53, 52), (9, 10, 42, 41), (29, 30, 62, 61), (18, 19, 51, 50), (7, 8, 40, 39), (27, 28, 60, 59), (16, 17, 49, 48), (5, 6, 38, 37), (25, 26, 58, 57), (3, 4, 36, 35), (14, 15, 47, 46), (128, 129, 89, 88), (130, 131, 67, 66), (132, 133, 78, 77), (134, 135, 87, 86), (136, 137, 65, 64), (138, 139, 76, 75), (140, 136, 64, 95), (141, 142, 85, 84), (143, 144, 74, 73), (145, 146, 94, 93), (147, 148, 83, 82), (149, 150, 72, 71), (151, 152, 92, 91), (153, 154, 81, 80), (155, 156, 70, 69), (129, 157, 90, 89), (131, 158, 68, 67), (133, 159, 79, 78), (135, 128, 88, 87), (137, 130, 66, 65), (139, 132, 77, 76), (142, 134, 86, 85), (144, 138, 75, 74), (146, 140, 95, 94), (148, 141, 84, 83), (150, 143, 73, 72), (152, 145, 93, 92), (154, 147, 82, 81), (156, 149, 71, 70), (157, 151, 91, 90), (158, 155, 69, 68), (159, 153, 80, 79), (401, 384, 123, 122), (402, 385, 101, 100), (403, 386, 112, 111), (404, 387, 121, 120), (405, 388, 99, 98), (406, 389, 110, 109), (407, 390, 119, 118), (408, 391, 97, 96), (409, 392, 108, 107), (410, 408, 96, 127), (411, 393, 117, 116), (412, 394, 106, 105), (413, 395, 126, 125), (414, 396, 115, 114), (415, 397, 104, 103), (384, 398, 124, 123), (386, 399, 113, 112), (385, 400, 102, 101), (387, 401, 122, 121), (388, 402, 100, 99), (389, 403, 111, 110), (390, 404, 120, 119), (391, 405, 98, 97), (392, 406, 109, 108), (393, 407, 118, 117), (394, 409, 107, 106), (395, 410, 127, 126), (396, 411, 116, 115), (397, 412, 105, 104), (398, 413, 125, 124), (399, 414, 114, 113), (400, 415, 103, 102), (56, 57, 129, 128), (34, 35, 131, 130), (45, 46, 133, 132), (54, 55, 135, 134), (32, 33, 137, 136), (43, 44, 139, 138), (63, 32, 136, 140), (52, 53, 142, 141), (41, 42, 144, 143), (61, 62, 146, 145), (50, 51, 148, 147), (39, 40, 150, 149), (59, 60, 152, 151), (48, 49, 154, 153), (37, 38, 156, 155), (57, 58, 157, 129), (35, 36, 158, 131), (46, 47, 159, 133), (55, 56, 128, 135), (33, 34, 130, 137), (44, 45, 132, 139), (53, 54, 134, 142), (42, 43, 138, 144), (62, 63, 140, 146), (51, 52, 141, 148), (40, 41, 143, 150), (60, 61, 145, 152), (49, 50, 147, 154), (38, 39, 149, 156), (58, 59, 151, 157), (36, 37, 155, 158), (47, 48, 153, 159), (124, 125, 189, 188), (113, 114, 178, 177), (102, 103, 167, 166), (122, 123, 187, 186), (100, 101, 165, 164), (111, 112, 176, 175), (120, 121, 185, 184), (98, 99, 163, 162), (109, 110, 174, 173), (118, 119, 183, 182), (96, 97, 161, 160), (107, 108, 172, 171), (127, 96, 160, 191), (116, 117, 181, 180), (105, 106, 170, 169), (125, 126, 190, 189), (114, 115, 179, 178), (103, 104, 168, 167), (123, 124, 188, 187), (112, 113, 177, 176), (101, 102, 166, 165), (121, 122, 186, 185), (99, 100, 164, 163), (110, 111, 175, 174), (119, 120, 184, 183), (97, 98, 162, 161), (108, 109, 173, 172), (117, 118, 182, 181), (106, 107, 171, 170), (126, 127, 191, 190), (115, 116, 180, 179), (104, 105, 169, 168), (181, 182, 214, 213), (170, 171, 203, 202), (190, 191, 223, 222), (179, 180, 212, 211), (168, 169, 201, 200), (188, 189, 221, 220), (177, 178, 210, 209), (166, 167, 199, 198), (186, 187, 219, 218), (164, 165, 197, 196), (175, 176, 208, 207), (184, 185, 217, 216), (162, 163, 195, 194), (173, 174, 206, 205), (182, 183, 215, 214), (160, 161, 193, 192), (171, 172, 204, 203), (191, 160, 192, 223), (180, 181, 213, 212), (169, 170, 202, 201), (189, 190, 222, 221), (178, 179, 211, 210), (167, 168, 200, 199), (187, 188, 220, 219), (176, 177, 209, 208), (165, 166, 198, 197), (185, 186, 218, 217), (163, 164, 196, 195), (174, 175, 207, 206), (183, 184, 216, 215), (161, 162, 194, 193), (172, 173, 205, 204), (215, 216, 248, 247), (193, 194, 226, 225), (204, 205, 237, 236), (213, 214, 246, 245), (202, 203, 235, 234), (222, 223, 255, 254), (211, 212, 244, 243), (200, 201, 233, 232), (220, 221, 253, 252), (209, 210, 242, 241), (198, 199, 231, 230), (218, 219, 251, 250), (196, 197, 229, 228), (207, 208, 240, 239), (216, 217, 249, 248), (194, 195, 227, 226), (205, 206, 238, 237), (214, 215, 247, 246), (192, 193, 225, 224), (203, 204, 236, 235), (223, 192, 224, 255), (212, 213, 245, 244), (201, 202, 234, 233), (221, 222, 254, 253), (210, 211, 243, 242), (199, 200, 232, 231), (219, 220, 252, 251), (208, 209, 241, 240), (197, 198, 230, 229), (217, 218, 250, 249), (195, 196, 228, 227), (206, 207, 239, 238), (249, 250, 282, 281), (227, 228, 260, 259), (238, 239, 271, 270), (247, 248, 280, 279), (225, 226, 258, 257), (236, 237, 269, 268), (245, 246, 278, 277), (234, 235, 267, 266), (254, 255, 287, 286), (243, 244, 276, 275), (232, 233, 265, 264), (252, 253, 285, 284), (241, 242, 274, 273), (230, 231, 263, 262), (250, 251, 283, 282), (228, 229, 261, 260), (239, 240, 272, 271), (248, 249, 281, 280), (226, 227, 259, 258), (237, 238, 270, 269), (246, 247, 279, 278), (224, 225, 257, 256), (235, 236, 268, 267), (255, 224, 256, 287), (244, 245, 277, 276), (233, 234, 266, 265), (253, 254, 286, 285), (242, 243, 275, 274), (231, 232, 264, 263), (251, 252, 284, 283), (240, 241, 273, 272), (229, 230, 262, 261), (283, 284, 316, 315), (272, 273, 305, 304), (261, 262, 294, 293), (281, 282, 314, 313), (259, 260, 292, 291), (270, 271, 303, 302), (279, 280, 312, 311), (257, 258, 290, 289), (268, 269, 301, 300), (277, 278, 310, 309), (266, 267, 299, 298), (286, 287, 319, 318), (275, 276, 308, 307), (264, 265, 297, 296), (284, 285, 317, 316), (273, 274, 306, 305), (262, 263, 295, 294), (282, 283, 315, 314), (260, 261, 293, 292), (271, 272, 304, 303), (280, 281, 313, 312), (258, 259, 291, 290), (269, 270, 302, 301), (278, 279, 311, 310), (256, 257, 289, 288), (267, 268, 300, 299), (287, 256, 288, 319), (276, 277, 309, 308), (265, 266, 298, 297), (285, 286, 318, 317), (274, 275, 307, 306), (263, 264, 296, 295), (317, 318, 350, 349), (306, 307, 339, 338), (295, 296, 328, 327), (315, 316, 348, 347), (304, 305, 337, 336), (293, 294, 326, 325), (313, 314, 346, 345), (291, 292, 324, 323), (302, 303, 335, 334), (311, 312, 344, 343), (289, 290, 322, 321), (300, 301, 333, 332), (309, 310, 342, 341), (298, 299, 331, 330), (318, 319, 351, 350), (307, 308, 340, 339), (296, 297, 329, 328), (316, 317, 349, 348), (305, 306, 338, 337), (294, 295, 327, 326), (314, 315, 347, 346), (292, 293, 325, 324), (303, 304, 336, 335), (312, 313, 345, 344), (290, 291, 323, 322), (301, 302, 334, 333), (310, 311, 343, 342), (288, 289, 321, 320), (299, 300, 332, 331), (319, 288, 320, 351), (308, 309, 341, 340), (297, 298, 330, 329), (321, 322, 323, 324, 325, 326, 327, 328, 329, 330, 331, 332, 333, 334, 335, 336, 337, 338, 339, 340, 341, 342, 343, 344, 345, 346, 347, 348, 349, 350, 351, 320), (90, 91, 353, 352), (68, 69, 355, 354), (79, 80, 357, 356), (88, 89, 359, 358), (66, 67, 361, 360), (77, 78, 363, 362), (86, 87, 365, 364), (64, 65, 367, 366), (75, 76, 369, 368), (95, 64, 366, 370), (84, 85, 372, 371), (73, 74, 374, 373), (93, 94, 376, 375), (82, 83, 378, 377), (71, 72, 380, 379), (91, 92, 381, 353), (80, 81, 382, 357), (69, 70, 383, 355), (89, 90, 352, 359), (67, 68, 354, 361), (78, 79, 356, 363), (87, 88, 358, 365), (65, 66, 360, 367), (76, 77, 362, 369), (85, 86, 364, 372), (74, 75, 368, 374), (94, 95, 370, 376), (83, 84, 371, 378), (72, 73, 373, 380), (92, 93, 375, 381), (81, 82, 377, 382), (70, 71, 379, 383), (352, 353, 384, 401), (354, 355, 385, 402), (356, 357, 386, 403), (358, 359, 387, 404), (360, 361, 388, 405), (362, 363, 389, 406), (364, 365, 390, 407), (366, 367, 391, 408), (368, 369, 392, 409), (370, 366, 408, 410), (371, 372, 393, 411), (373, 374, 394, 412), (375, 376, 395, 413), (377, 378, 396, 414), (379, 380, 397, 415), (353, 381, 398, 384), (357, 382, 399, 386), (355, 383, 400, 385), (359, 352, 401, 387), (361, 354, 402, 388), (363, 356, 403, 389), (365, 358, 404, 390), (367, 360, 405, 391), (369, 362, 406, 392), (372, 364, 407, 393), (374, 368, 409, 394), (376, 370, 410, 395), (378, 371, 411, 396), (380, 373, 412, 397), (381, 375, 413, 398), (382, 377, 414, 399), (383, 379, 415, 400), (438, 439, 471, 470), (416, 417, 449, 448), (427, 428, 460, 459), (447, 416, 448, 479), (436, 437, 469, 468), (425, 426, 458, 457), (445, 446, 478, 477), (434, 435, 467, 466), (423, 424, 456, 455), (443, 444, 476, 475), (432, 433, 465, 464), (421, 422, 454, 453), (441, 442, 474, 473), (419, 420, 452, 451), (430, 431, 463, 462), (439, 440, 472, 471), (417, 418, 450, 449), (428, 429, 461, 460), (437, 438, 470, 469), (426, 427, 459, 458), (446, 447, 479, 478), (435, 436, 468, 467), (424, 425, 457, 456), (444, 445, 477, 476), (433, 434, 466, 465), (422, 423, 455, 454), (442, 443, 475, 474), (420, 421, 453, 452), (431, 432, 464, 463), (440, 441, 473, 472), (418, 419, 451, 450), (429, 430, 462, 461), (471, 472, 504, 503), (505, 506, 538, 537), (449, 450, 482, 481), (460, 461, 493, 492), (469, 470, 502, 501), (458, 459, 491, 490), (478, 479, 511, 510), (467, 468, 500, 499), (456, 457, 489, 488), (476, 477, 509, 508), (465, 466, 498, 497), (454, 455, 487, 486), (474, 475, 507, 506), (452, 453, 485, 484), (463, 464, 496, 495), (472, 473, 505, 504), (450, 451, 483, 482), (461, 462, 494, 493), (470, 471, 503, 502), (448, 449, 481, 480), (459, 460, 492, 491), (479, 448, 480, 511), (468, 469, 501, 500), (457, 458, 490, 489), (477, 478, 510, 509), (466, 467, 499, 498), (455, 456, 488, 487), (475, 476, 508, 507), (464, 465, 497, 496), (453, 454, 486, 485), (473, 474, 506, 505), (451, 452, 484, 483), (462, 463, 495, 494), (573, 572, 638, 639), (483, 484, 516, 515), (494, 495, 527, 526), (503, 504, 536, 535), (481, 482, 514, 513), (492, 493, 525, 524), (501, 502, 534, 533), (490, 491, 523, 522), (510, 511, 543, 542), (499, 500, 532, 531), (488, 489, 521, 520), (508, 509, 541, 540), (497, 498, 530, 529), (486, 487, 519, 518), (506, 507, 539, 538), (484, 485, 517, 516), (495, 496, 528, 527), (504, 505, 537, 536), (482, 483, 515, 514), (493, 494, 526, 525), (502, 503, 535, 534), (480, 481, 513, 512), (491, 492, 524, 523), (511, 480, 512, 543), (500, 501, 533, 532), (489, 490, 522, 521), (509, 510, 542, 541), (498, 499, 531, 530), (487, 488, 520, 519), (507, 508, 540, 539), (496, 497, 529, 528), (485, 486, 518, 517), (573, 574, 606, 605), (676, 679, 561, 560), (536, 537, 618, 617), (519, 520, 616, 615), (549, 548, 629, 630), (680, 683, 559, 558), (684, 687, 568, 567), (512, 513, 609, 608), (688, 691, 557, 556), (692, 695, 566, 565), (696, 699, 555, 554), (539, 540, 621, 620), (700, 703, 564, 563), (704, 707, 553, 552), (544, 575, 641, 625), (679, 709, 562, 561), (552, 551, 632, 633), (515, 516, 612, 611), (704, 552, 633, 712), (683, 676, 560, 559), (569, 568, 634, 635), (542, 543, 624, 623), (691, 680, 558, 557), (695, 684, 567, 566), (545, 544, 625, 626), (699, 688, 556, 555), (572, 571, 637, 638), (703, 692, 565, 564), (707, 696, 554, 553), (518, 519, 615, 614), (709, 700, 563, 562), (548, 547, 628, 629), (577, 578, 579, 580, 581, 582, 583, 584, 585, 586, 587, 588, 589, 590, 591, 592, 593, 594, 595, 596, 597, 598, 599, 600, 601, 602, 603, 604, 605, 606, 607, 576), (562, 563, 595, 594), (551, 552, 584, 583), (571, 572, 604, 603), (560, 561, 593, 592), (549, 550, 582, 581), (569, 570, 602, 601), (547, 548, 580, 579), (558, 559, 591, 590), (567, 568, 600, 599), (545, 546, 578, 577), (556, 557, 589, 588), (565, 566, 598, 597), (554, 555, 587, 586), (574, 575, 607, 606), (563, 564, 596, 595), (552, 553, 585, 584), (572, 573, 605, 604), (561, 562, 594, 593), (550, 551, 583, 582), (570, 571, 603, 602), (548, 549, 581, 580), (559, 560, 592, 591), (568, 569, 601, 600), (546, 547, 579, 578), (557, 558, 590, 589), (566, 567, 599, 598), (544, 545, 577, 576), (555, 556, 588, 587), (575, 544, 576, 607), (564, 565, 597, 596), (553, 554, 586, 585), (617, 618, 652, 651), (609, 610, 644, 643), (628, 627, 661, 662), (712, 633, 667, 740), (639, 638, 672, 673), (620, 621, 655, 654), (631, 630, 664, 665), (612, 613, 647, 646), (623, 624, 658, 657), (625, 641, 675, 659), (635, 634, 668, 669), (615, 616, 650, 649), (627, 626, 660, 661), (608, 609, 643, 642), (619, 620, 654, 653), (638, 637, 671, 672), (686, 536, 617, 710), (543, 512, 608, 624), (546, 545, 626, 627), (516, 517, 613, 612), (570, 569, 635, 636), (540, 541, 622, 621), (513, 514, 610, 609), (550, 549, 630, 631), (537, 538, 619, 618), (574, 573, 639, 640), (547, 546, 627, 628), (571, 570, 636, 637), (517, 518, 614, 613), (541, 542, 623, 622), (514, 515, 611, 610), (551, 550, 631, 632), (538, 539, 620, 619), (575, 574, 640, 641), (714, 717, 672, 671), (718, 721, 665, 664), (722, 725, 670, 669), (726, 729, 663, 662), (732, 735, 661, 660), (736, 739, 675, 674), (717, 743, 673, 672), (721, 745, 666, 665), (725, 714, 671, 670), (729, 718, 664, 663), (731, 722, 669, 668), (735, 726, 662, 661), (746, 732, 660, 659), (739, 746, 659, 675), (743, 736, 674, 673), (745, 740, 667, 666), (636, 635, 669, 670), (624, 608, 642, 658), (613, 614, 648, 647), (632, 631, 665, 666), (640, 639, 673, 674), (621, 622, 656, 655), (610, 611, 645, 644), (629, 628, 662, 663), (618, 619, 653, 652), (637, 636, 670, 671), (626, 625, 659, 660), (710, 617, 651, 730), (614, 615, 649, 648), (633, 632, 666, 667), (622, 623, 657, 656), (641, 640, 674, 675), (630, 629, 663, 664), (611, 612, 646, 645), (528, 529, 678, 677), (677, 678, 679, 676), (526, 527, 682, 681), (681, 682, 683, 680), (535, 536, 686, 685), (685, 686, 687, 684), (524, 525, 690, 689), (689, 690, 691, 688), (533, 534, 694, 693), (693, 694, 695, 692), (522, 523, 698, 697), (697, 698, 699, 696), (531, 532, 702, 701), (701, 702, 703, 700), (520, 521, 706, 705), (705, 706, 707, 704), (529, 530, 708, 678), (678, 708, 709, 679), (520, 705, 713, 616), (705, 704, 712, 713), (527, 528, 677, 682), (682, 677, 676, 683), (525, 526, 681, 690), (690, 681, 680, 691), (534, 535, 685, 694), (694, 685, 684, 695), (523, 524, 689, 698), (698, 689, 688, 699), (532, 533, 693, 702), (702, 693, 692, 703), (521, 522, 697, 706), (706, 697, 696, 707), (530, 531, 701, 708), (708, 701, 700, 709), (616, 713, 741, 650), (713, 712, 740, 741), (568, 687, 711, 634), (687, 686, 710, 711), (654, 655, 716, 715), (715, 716, 717, 714), (647, 648, 720, 719), (719, 720, 721, 718), (652, 653, 724, 723), (723, 724, 725, 722), (645, 646, 728, 727), (727, 728, 729, 726), (643, 644, 734, 733), (733, 734, 735, 732), (657, 658, 738, 737), (737, 738, 739, 736), (655, 656, 742, 716), (716, 742, 743, 717), (648, 649, 744, 720), (720, 744, 745, 721), (653, 654, 715, 724), (724, 715, 714, 725), (646, 647, 719, 728), (728, 719, 718, 729), (651, 652, 723, 730), (730, 723, 722, 731), (644, 645, 727, 734), (734, 727, 726, 735), (642, 643, 733, 747), (747, 733, 732, 746), (658, 642, 747, 738), (738, 747, 746, 739), (656, 657, 737, 742), (742, 737, 736, 743), (649, 650, 741, 744), (744, 741, 740, 745), (634, 711, 731, 668), (711, 710, 730, 731)])
me_circle.use_remesh_preserve_volume = False
me_circle.use_remesh_preserve_attributes = False
me_circle.use_mirror_vertex_groups = False
me_circle.update()

# ---- curves / text
cu_nurbscurve = bpy.data.curves.new('NurbsCurve', 'CURVE')
cu_nurbscurve.dimensions = '3D'
_sp = cu_nurbscurve.splines.new('NURBS'); _sp.points.add(3)
_sp.points.foreach_set('co', [-0.1401, 1.878, 3.909e-08, 1.0, 1.915, 1.616, -1.736e-07, 1.0, 3.063, 1.0, -1.558e-07, 1.0, 3.868, 1.35e-14, -1.788e-07, 1.0])
_sp.order_v = 0
_sp.use_endpoint_u = True
cu_nurbscurve.use_path = True
cu_nurbscurve.use_path_clamp = True
cu_nurbscurve.bevel_resolution = 0
cu_nurbscurve.fill_mode = 'HALF'

# ---- objects
ob_underlightpath = bpy.data.objects.new('UnderLightPath', cu_nurbscurve)
ob_circle_001 = bpy.data.objects.new('Circle.001', me_circle_002)
ob_lamp = bpy.data.objects.new('Lamp', light_lamp)
ob_camera = bpy.data.objects.new('Camera', cam_camera)
ob_circle = bpy.data.objects.new('Circle', me_circle)

# ---- transforms, parenting, visibility, modifiers, constraints
ob_underlightpath.location = (0.1153, -3.983, 10.9)
ob_underlightpath.rotation_euler = (1.571, -0.0, 1.571)
ob_underlightpath.lineart.crease_threshold = 0.0
ob_circle_001.location = (0.001567, 3.982, 10.89)
ob_circle_001.rotation_euler = (1.571, -0.0, 0.0)
ob_circle_001.scale = (0.1138, 0.1138, 0.1138)
ob_circle_001.lineart.crease_threshold = 0.0
ob_lamp.location = (4.076, 1.005, 5.904)
ob_lamp.rotation_euler = (0.6503, 0.05522, 1.866)
ob_lamp.lock_rotations_4d = False
ob_lamp.empty_display_type = 'ARROWS'
ob_lamp.color = (0.0, 0.0, 0.0, 0.0)
ob_lamp.lineart.crease_threshold = 0.0
ob_camera.location = (7.481, -6.508, 5.344)
ob_camera.rotation_euler = (1.109, 0.01082, 0.8149)
ob_camera.lock_rotations_4d = False
ob_camera.empty_display_type = 'ARROWS'
ob_camera.color = (0.0, 0.0, 0.0, 0.0)
ob_camera.display_type = 'WIRE'
ob_camera.lineart.crease_threshold = 0.0
ob_circle.location = (0.0, 0.0, 0.0)
ob_circle.scale = (0.5996, 0.5996, 0.5996)
ob_circle.lineart.crease_threshold = 0.0

# ---- collection membership
col_collection_1.objects.link(ob_underlightpath)
col_collection_1.objects.link(ob_circle_001)
col_collection_1.objects.link(ob_lamp)
col_collection_1.objects.link(ob_camera)
col_collection_1.objects.link(ob_circle)

# ---- scene / render settings (as saved in the file)
scene.camera = ob_camera
scene.frame_start = 1; scene.frame_end = 250; scene.frame_set(1)
scene.render.engine = 'BLENDER_EEVEE_NEXT'
scene.render.resolution_percentage = 50
scene.render.dither_intensity = 0.0
scene.cycles.use_denoising = False
scene.cycles.samples = 10
scene.cycles.sampling_pattern = 'TABULATED_SOBOL'
scene.cycles.light_sampling_threshold = 0.0
scene.cycles.use_adaptive_sampling = False
scene.cycles.use_light_tree = False
scene.cycles.blur_glossy = 0.0
scene.cycles.pixel_filter_type = 'GAUSSIAN'
scene.cycles.sample_clamp_indirect = 0.0
scene.view_settings.view_transform = 'Standard'
bpy.context.view_layer.update()
